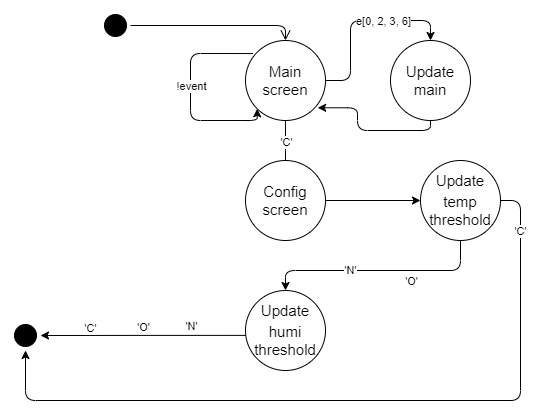

The diagram above was exported from draw.io. Its source (the exported page's mxGraphModel, read from the mxfile embedded in the PNG):
<mxGraphModel dx="1080" dy="510" grid="1" gridSize="10" guides="1" tooltips="1" connect="1" arrows="1" fold="1" page="1" pageScale="1" pageWidth="1100" pageHeight="850" background="#ffffff" math="0" shadow="0">
  <root>
    <mxCell id="0" />
    <mxCell id="1" parent="0" />
    <mxCell id="382b91b5511bd0f7-1" value="" style="ellipse;html=1;shape=startState;fillColor=#000000;rounded=1;shadow=0;comic=0;labelBackgroundColor=none;fontFamily=Verdana;fontSize=12;fontColor=#000000;align=center;direction=south;" parent="1" vertex="1">
      <mxGeometry x="170" y="90" width="30" height="30" as="geometry" />
    </mxCell>
    <mxCell id="2a3bc250acf0617d-9" style="edgeStyle=orthogonalEdgeStyle;html=1;labelBackgroundColor=none;endArrow=open;endSize=8;fontFamily=Verdana;fontSize=12;align=left;entryX=0.5;entryY=0;entryDx=0;entryDy=0;" parent="1" source="382b91b5511bd0f7-1" target="SxQ20p9BGBs1VN1joYFE-1" edge="1">
      <mxGeometry relative="1" as="geometry">
        <mxPoint x="315" y="160" as="targetPoint" />
      </mxGeometry>
    </mxCell>
    <mxCell id="SxQ20p9BGBs1VN1joYFE-5" value="" style="edgeStyle=orthogonalEdgeStyle;rounded=1;orthogonalLoop=1;jettySize=auto;html=1;" parent="1" source="SxQ20p9BGBs1VN1joYFE-1" edge="1">
      <mxGeometry relative="1" as="geometry">
        <mxPoint x="355" y="260" as="targetPoint" />
        <Array as="points">
          <mxPoint x="355" y="230" />
          <mxPoint x="355" y="230" />
        </Array>
      </mxGeometry>
    </mxCell>
    <mxCell id="6oPnMAx9OBFiWb59kHGn-1" value="'C'" style="edgeLabel;html=1;align=center;verticalAlign=middle;resizable=0;points=[];" vertex="1" connectable="0" parent="SxQ20p9BGBs1VN1joYFE-5">
      <mxGeometry x="-0.3143" relative="1" as="geometry">
        <mxPoint as="offset" />
      </mxGeometry>
    </mxCell>
    <mxCell id="6oPnMAx9OBFiWb59kHGn-5" style="edgeStyle=orthogonalEdgeStyle;rounded=1;orthogonalLoop=1;jettySize=auto;html=1;entryX=0.5;entryY=0;entryDx=0;entryDy=0;" edge="1" parent="1" source="SxQ20p9BGBs1VN1joYFE-1" target="6oPnMAx9OBFiWb59kHGn-4">
      <mxGeometry relative="1" as="geometry">
        <Array as="points">
          <mxPoint x="420" y="160" />
          <mxPoint x="420" y="100" />
          <mxPoint x="500" y="100" />
          <mxPoint x="500" y="120" />
        </Array>
      </mxGeometry>
    </mxCell>
    <mxCell id="6oPnMAx9OBFiWb59kHGn-7" value="e[0, 2, 3, 6]" style="edgeLabel;html=1;align=center;verticalAlign=middle;resizable=0;points=[];" vertex="1" connectable="0" parent="6oPnMAx9OBFiWb59kHGn-5">
      <mxGeometry x="0.2664" relative="1" as="geometry">
        <mxPoint as="offset" />
      </mxGeometry>
    </mxCell>
    <mxCell id="SxQ20p9BGBs1VN1joYFE-1" value="&lt;span style=&quot;font-size: 15px&quot;&gt;Main&lt;br&gt;screen&lt;br&gt;&lt;/span&gt;" style="ellipse;whiteSpace=wrap;html=1;" parent="1" vertex="1">
      <mxGeometry x="315" y="120" width="80" height="80" as="geometry" />
    </mxCell>
    <mxCell id="SxQ20p9BGBs1VN1joYFE-11" value="" style="edgeStyle=orthogonalEdgeStyle;rounded=1;orthogonalLoop=1;jettySize=auto;html=1;strokeColor=#000000;exitX=1;exitY=0.5;exitDx=0;exitDy=0;" parent="1" source="SxQ20p9BGBs1VN1joYFE-4" target="SxQ20p9BGBs1VN1joYFE-10" edge="1">
      <mxGeometry relative="1" as="geometry">
        <Array as="points" />
      </mxGeometry>
    </mxCell>
    <mxCell id="SxQ20p9BGBs1VN1joYFE-4" value="&lt;span style=&quot;font-size: 15px&quot;&gt;Config&lt;br&gt;screen&lt;br&gt;&lt;/span&gt;" style="ellipse;whiteSpace=wrap;html=1;" parent="1" vertex="1">
      <mxGeometry x="315" y="240" width="80" height="80" as="geometry" />
    </mxCell>
    <mxCell id="6oPnMAx9OBFiWb59kHGn-12" style="edgeStyle=orthogonalEdgeStyle;rounded=1;orthogonalLoop=1;jettySize=auto;html=1;" edge="1" parent="1" source="SxQ20p9BGBs1VN1joYFE-10" target="6oPnMAx9OBFiWb59kHGn-10">
      <mxGeometry relative="1" as="geometry">
        <Array as="points">
          <mxPoint x="530" y="350" />
          <mxPoint x="355" y="350" />
        </Array>
      </mxGeometry>
    </mxCell>
    <mxCell id="6oPnMAx9OBFiWb59kHGn-13" value="'O'" style="edgeLabel;html=1;align=center;verticalAlign=middle;resizable=0;points=[];" vertex="1" connectable="0" parent="6oPnMAx9OBFiWb59kHGn-12">
      <mxGeometry x="-0.7519" y="1" relative="1" as="geometry">
        <mxPoint x="-51" y="12" as="offset" />
      </mxGeometry>
    </mxCell>
    <mxCell id="6oPnMAx9OBFiWb59kHGn-14" value="'N'" style="edgeLabel;html=1;align=center;verticalAlign=middle;resizable=0;points=[];" vertex="1" connectable="0" parent="6oPnMAx9OBFiWb59kHGn-12">
      <mxGeometry x="0.1961" y="-1" relative="1" as="geometry">
        <mxPoint x="-5.6" as="offset" />
      </mxGeometry>
    </mxCell>
    <mxCell id="6oPnMAx9OBFiWb59kHGn-19" style="edgeStyle=orthogonalEdgeStyle;rounded=1;orthogonalLoop=1;jettySize=auto;html=1;entryX=1;entryY=0.5;entryDx=0;entryDy=0;exitX=1;exitY=0.5;exitDx=0;exitDy=0;" edge="1" parent="1" source="SxQ20p9BGBs1VN1joYFE-10" target="6oPnMAx9OBFiWb59kHGn-15">
      <mxGeometry relative="1" as="geometry">
        <mxPoint x="360" y="505" as="targetPoint" />
        <Array as="points">
          <mxPoint x="590" y="280" />
          <mxPoint x="590" y="480" />
          <mxPoint x="95" y="480" />
        </Array>
      </mxGeometry>
    </mxCell>
    <mxCell id="6oPnMAx9OBFiWb59kHGn-20" value="'C'" style="edgeLabel;html=1;align=center;verticalAlign=middle;resizable=0;points=[];" vertex="1" connectable="0" parent="6oPnMAx9OBFiWb59kHGn-19">
      <mxGeometry x="-0.8936" y="-1" relative="1" as="geometry">
        <mxPoint y="9.17" as="offset" />
      </mxGeometry>
    </mxCell>
    <mxCell id="SxQ20p9BGBs1VN1joYFE-10" value="&lt;span style=&quot;font-size: 15px&quot;&gt;Update&lt;/span&gt;&lt;br style=&quot;font-size: 15px&quot;&gt;&lt;span style=&quot;font-size: 15px&quot;&gt;temp&lt;br&gt;threshold&lt;br&gt;&lt;/span&gt;" style="ellipse;whiteSpace=wrap;html=1;strokeColor=#000000;" parent="1" vertex="1">
      <mxGeometry x="490" y="240" width="80" height="80" as="geometry" />
    </mxCell>
    <mxCell id="6oPnMAx9OBFiWb59kHGn-2" style="edgeStyle=orthogonalEdgeStyle;rounded=1;orthogonalLoop=1;jettySize=auto;html=1;exitX=0.095;exitY=0.163;exitDx=0;exitDy=0;exitPerimeter=0;entryX=0;entryY=1;entryDx=0;entryDy=0;" edge="1" parent="1" source="SxQ20p9BGBs1VN1joYFE-1" target="SxQ20p9BGBs1VN1joYFE-1">
      <mxGeometry relative="1" as="geometry">
        <mxPoint x="170.04" y="163.33" as="sourcePoint" />
        <mxPoint x="173.4" y="212.60999999999999" as="targetPoint" />
        <Array as="points">
          <mxPoint x="260" y="133" />
          <mxPoint x="260" y="200" />
          <mxPoint x="327" y="200" />
          <mxPoint x="327" y="188" />
        </Array>
      </mxGeometry>
    </mxCell>
    <mxCell id="6oPnMAx9OBFiWb59kHGn-3" value="!event" style="edgeLabel;html=1;align=center;verticalAlign=middle;resizable=0;points=[];" vertex="1" connectable="0" parent="6oPnMAx9OBFiWb59kHGn-2">
      <mxGeometry x="-0.0875" relative="1" as="geometry">
        <mxPoint as="offset" />
      </mxGeometry>
    </mxCell>
    <mxCell id="6oPnMAx9OBFiWb59kHGn-6" style="edgeStyle=orthogonalEdgeStyle;rounded=1;orthogonalLoop=1;jettySize=auto;html=1;entryX=0.902;entryY=0.841;entryDx=0;entryDy=0;entryPerimeter=0;exitX=0.5;exitY=1;exitDx=0;exitDy=0;" edge="1" parent="1" source="6oPnMAx9OBFiWb59kHGn-4" target="SxQ20p9BGBs1VN1joYFE-1">
      <mxGeometry relative="1" as="geometry">
        <Array as="points">
          <mxPoint x="500" y="210" />
          <mxPoint x="427" y="210" />
          <mxPoint x="427" y="187" />
        </Array>
      </mxGeometry>
    </mxCell>
    <mxCell id="6oPnMAx9OBFiWb59kHGn-4" value="&lt;span style=&quot;font-size: 15px&quot;&gt;Update&lt;br&gt;main&lt;br&gt;&lt;/span&gt;" style="ellipse;whiteSpace=wrap;html=1;" vertex="1" parent="1">
      <mxGeometry x="460" y="120" width="80" height="80" as="geometry" />
    </mxCell>
    <mxCell id="6oPnMAx9OBFiWb59kHGn-16" style="edgeStyle=orthogonalEdgeStyle;rounded=1;orthogonalLoop=1;jettySize=auto;html=1;entryX=0.5;entryY=0;entryDx=0;entryDy=0;exitX=0.012;exitY=0.561;exitDx=0;exitDy=0;exitPerimeter=0;" edge="1" parent="1" source="6oPnMAx9OBFiWb59kHGn-10" target="6oPnMAx9OBFiWb59kHGn-15">
      <mxGeometry relative="1" as="geometry">
        <Array as="points" />
      </mxGeometry>
    </mxCell>
    <mxCell id="6oPnMAx9OBFiWb59kHGn-17" value="'O'" style="edgeLabel;html=1;align=center;verticalAlign=middle;resizable=0;points=[];" vertex="1" connectable="0" parent="6oPnMAx9OBFiWb59kHGn-16">
      <mxGeometry x="-0.403" relative="1" as="geometry">
        <mxPoint x="-41.57" y="-8" as="offset" />
      </mxGeometry>
    </mxCell>
    <mxCell id="6oPnMAx9OBFiWb59kHGn-18" value="'C'" style="edgeLabel;html=1;align=center;verticalAlign=middle;resizable=0;points=[];" vertex="1" connectable="0" parent="6oPnMAx9OBFiWb59kHGn-16">
      <mxGeometry x="0.368" y="2" relative="1" as="geometry">
        <mxPoint x="-15.57" y="-10" as="offset" />
      </mxGeometry>
    </mxCell>
    <mxCell id="6oPnMAx9OBFiWb59kHGn-22" value="'N'" style="edgeLabel;html=1;align=center;verticalAlign=middle;resizable=0;points=[];" vertex="1" connectable="0" parent="6oPnMAx9OBFiWb59kHGn-16">
      <mxGeometry x="-0.265" relative="1" as="geometry">
        <mxPoint x="20.04" y="-9" as="offset" />
      </mxGeometry>
    </mxCell>
    <mxCell id="6oPnMAx9OBFiWb59kHGn-10" value="&lt;span style=&quot;font-size: 15px&quot;&gt;Update&lt;/span&gt;&lt;br style=&quot;font-size: 15px&quot;&gt;&lt;span style=&quot;font-size: 15px&quot;&gt;humi threshold&lt;/span&gt;" style="ellipse;whiteSpace=wrap;html=1;" vertex="1" parent="1">
      <mxGeometry x="315" y="370" width="80" height="80" as="geometry" />
    </mxCell>
    <mxCell id="6oPnMAx9OBFiWb59kHGn-15" value="" style="ellipse;html=1;shape=startState;fillColor=#000000;rounded=1;shadow=0;comic=0;labelBackgroundColor=none;fontFamily=Verdana;fontSize=12;fontColor=#000000;align=center;direction=south;" vertex="1" parent="1">
      <mxGeometry x="80" y="400" width="30" height="30" as="geometry" />
    </mxCell>
  </root>
</mxGraphModel>